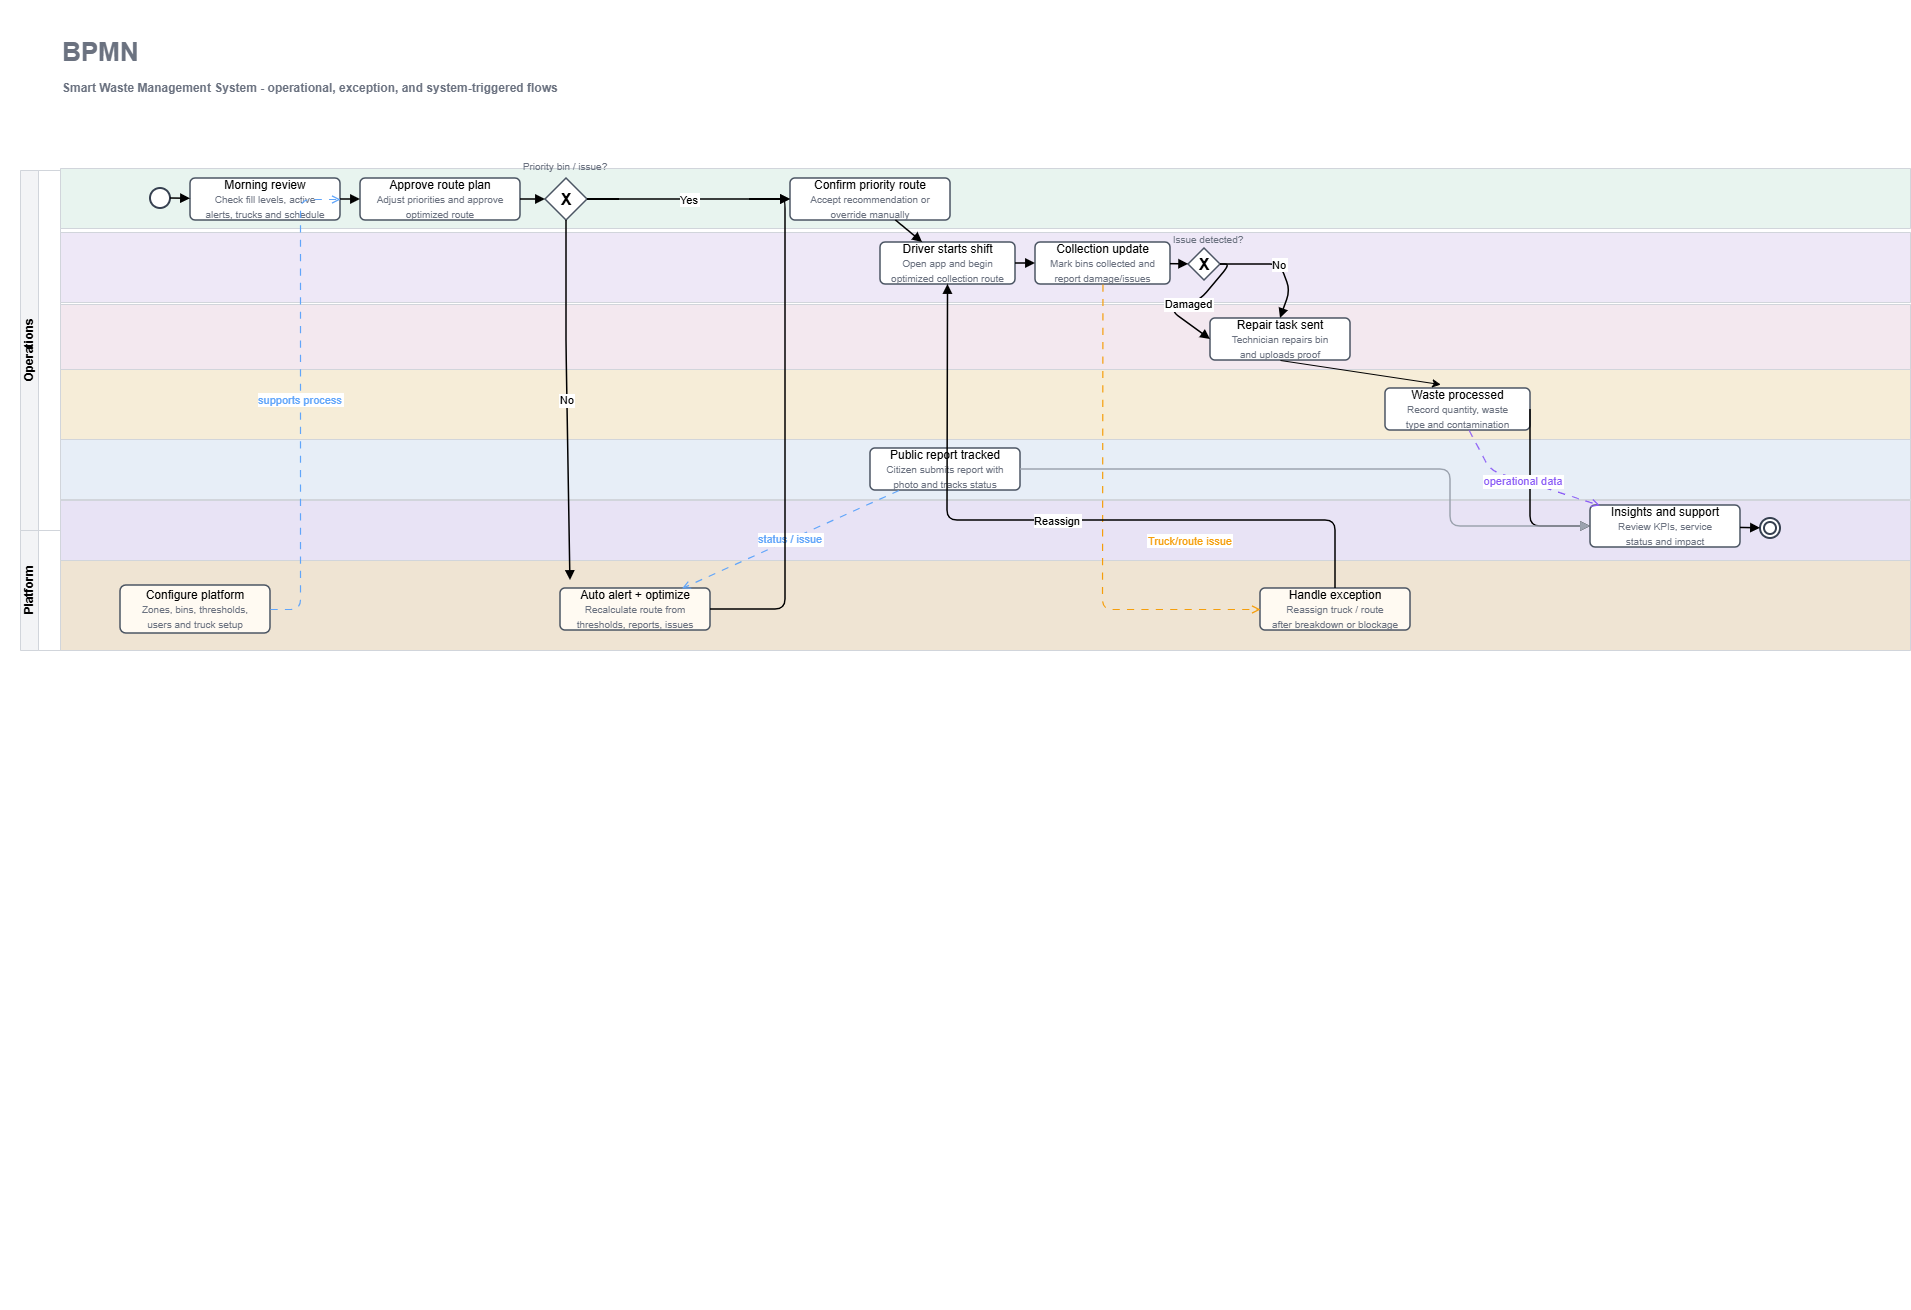

The diagram above was exported from draw.io. Its source (the exported page's mxGraphModel, read from the mxfile embedded in the PNG):
<mxGraphModel dx="1202" dy="664" grid="1" gridSize="10" guides="1" tooltips="1" connect="1" arrows="1" fold="1" page="1" pageScale="1" pageWidth="827" pageHeight="1169" math="0" shadow="0">
  <root>
    <mxCell id="0" />
    <mxCell id="1" parent="0" />
    <mxCell id="A8y5-3nKDzDWGrAcUcmd-14" parent="1" style="text;whiteSpace=wrap;html=1;" value="&#10;  &#10;    &#10;      &#10;        &#10;        &#10;&#10;        &#10;        &#10;          &#10;        &#10;&#10;        &#10;        &#10;          &#10;        &#10;&#10;        &#10;          &#10;        &#10;&#10;        &#10;        &#10;          &#10;        &#10;&#10;        &#10;          &#10;        &#10;&#10;        &#10;        &#10;          &#10;        &#10;&#10;        &#10;        &#10;          &#10;        &#10;&#10;        &#10;          &#10;        &#10;&#10;        &#10;        &#10;          &#10;        &#10;&#10;        &#10;          &#10;        &#10;&#10;        &#10;        &#10;          &#10;        &#10;&#10;        &#10;          &#10;        &#10;&#10;        &#10;          &#10;        &#10;&#10;        &#10;        &#10;          &#10;        &#10;&#10;        &#10;        &#10;        &#10;        &#10;        &#10;        &#10;        &#10;        &#10;        &#10;        &#10;        &#10;        &#10;        &#10;        &#10;&#10;      &#10;    &#10;  &#10;" vertex="1">
      <mxGeometry height="1310" width="30" as="geometry" />
    </mxCell>
    <mxCell id="A8y5-3nKDzDWGrAcUcmd-15" parent="1" style="text;whiteSpace=wrap;html=1;" value="&#10;  &#10;    &#10;      &#10;        &#10;        &#10;&#10;        &#10;        &#10;          &#10;        &#10;&#10;        &#10;        &#10;          &#10;        &#10;&#10;        &#10;          &#10;        &#10;&#10;        &#10;        &#10;          &#10;        &#10;&#10;        &#10;          &#10;        &#10;&#10;        &#10;        &#10;          &#10;        &#10;&#10;        &#10;        &#10;          &#10;        &#10;&#10;        &#10;          &#10;        &#10;&#10;        &#10;        &#10;          &#10;        &#10;&#10;        &#10;          &#10;        &#10;&#10;        &#10;        &#10;          &#10;        &#10;&#10;        &#10;          &#10;        &#10;&#10;        &#10;          &#10;        &#10;&#10;        &#10;        &#10;          &#10;        &#10;&#10;        &#10;        &#10;        &#10;        &#10;        &#10;        &#10;        &#10;        &#10;        &#10;        &#10;        &#10;        &#10;        &#10;        &#10;&#10;      &#10;    &#10;  &#10;" vertex="1">
      <mxGeometry height="1310" width="30" as="geometry" />
    </mxCell>
    <mxCell id="LEKFlY133Q95InvGMwBY-1" parent="1" style="text;html=1;strokeColor=none;fillColor=none;align=left;verticalAlign=top;whiteSpace=wrap;fontSize=26;fontStyle=1;fontColor=#1f2937;" value="&lt;font style=&quot;color: rgb(107, 114, 128);&quot;&gt;BPMN&lt;br&gt;&lt;/font&gt;&lt;font style=&quot;font-size: 12px; color: rgb(107, 114, 128);&quot;&gt;Smart Waste Management System - operational, exception, and system-triggered flows&lt;/font&gt;" vertex="1">
      <mxGeometry height="55" width="900" x="60" y="30" as="geometry" />
    </mxCell>
    <mxCell id="LEKFlY133Q95InvGMwBY-2" parent="1" style="swimlane;html=1;horizontal=0;startSize=18;rounded=0;fillColor=#f3f4f6;strokeColor=#d1d5db;fontSize=12;fontStyle=1;" value="Operations" vertex="1">
      <mxGeometry height="360" width="40" x="20" y="170" as="geometry" />
    </mxCell>
    <mxCell id="LEKFlY133Q95InvGMwBY-3" parent="1" style="swimlane;html=1;horizontal=0;startSize=18;rounded=0;fillColor=#f3f4f6;strokeColor=#d1d5db;fontSize=12;fontStyle=1;" value="Platform" vertex="1">
      <mxGeometry height="120" width="40" x="20" y="530" as="geometry" />
    </mxCell>
    <mxCell id="LEKFlY133Q95InvGMwBY-4" parent="1" style="swimlane;html=1;startSize=90;horizontal=1;rounded=0;fillColor=#e8f4ef;strokeColor=#d1d5db;fontSize=12;fontStyle=1;" value="" vertex="1">
      <mxGeometry height="60" width="1850" x="60" y="168" as="geometry" />
    </mxCell>
    <mxCell id="LEKFlY133Q95InvGMwBY-5" parent="1" style="swimlane;html=1;startSize=90;horizontal=1;rounded=0;fillColor=#eee8f7;strokeColor=#d1d5db;fontSize=12;fontStyle=1;" value="Driver" vertex="1">
      <mxGeometry height="70" width="1850" x="60" y="232" as="geometry" />
    </mxCell>
    <mxCell id="LEKFlY133Q95InvGMwBY-6" parent="1" style="swimlane;html=1;startSize=90;horizontal=1;rounded=0;fillColor=#f3e8ef;strokeColor=#d1d5db;fontSize=12;fontStyle=1;" value="" vertex="1">
      <mxGeometry height="70" width="1850" x="60" y="304" as="geometry" />
    </mxCell>
    <mxCell id="LEKFlY133Q95InvGMwBY-7" parent="1" style="swimlane;html=1;startSize=90;horizontal=1;rounded=0;fillColor=#f6edd8;strokeColor=#d1d5db;fontSize=12;fontStyle=1;" value="" vertex="1">
      <mxGeometry height="71" width="1850" x="60" y="369" as="geometry" />
    </mxCell>
    <mxCell id="LEKFlY133Q95InvGMwBY-8" parent="1" style="swimlane;html=1;startSize=90;horizontal=1;rounded=0;fillColor=#e7eef7;strokeColor=#d1d5db;fontSize=12;fontStyle=1;" value="" vertex="1">
      <mxGeometry height="60" width="1850" x="60" y="439" as="geometry" />
    </mxCell>
    <mxCell id="LEKFlY133Q95InvGMwBY-22" parent="LEKFlY133Q95InvGMwBY-8" style="rounded=1;whiteSpace=wrap;html=1;arcSize=12;strokeWidth=1.5;fillColor=#ffffff;strokeColor=#4b5563;fontSize=12;spacing=6;" value="Public report tracked&#10;&lt;font style=&quot;font-size:10px;color:#6b7280;&quot;&gt;Citizen submits report with&#10;photo and tracks status&lt;/font&gt;" vertex="1">
      <mxGeometry height="42" width="150" x="810" y="9" as="geometry" />
    </mxCell>
    <mxCell id="LEKFlY133Q95InvGMwBY-9" parent="1" style="swimlane;html=1;startSize=90;horizontal=1;rounded=0;fillColor=#e8e3f5;strokeColor=#d1d5db;fontSize=12;fontStyle=1;" value="" vertex="1">
      <mxGeometry height="60" width="1850" x="60" y="500" as="geometry" />
    </mxCell>
    <mxCell id="LEKFlY133Q95InvGMwBY-10" parent="1" style="swimlane;html=1;startSize=90;horizontal=1;rounded=0;fillColor=#efe4d3;strokeColor=#d1d5db;fontSize=12;fontStyle=1;" value="" vertex="1">
      <mxGeometry height="90" width="1850" x="60" y="560" as="geometry" />
    </mxCell>
    <mxCell id="LEKFlY133Q95InvGMwBY-11" parent="1" style="ellipse;whiteSpace=wrap;html=1;aspect=fixed;strokeWidth=2;fillColor=#ffffff;strokeColor=#374151;" value="" vertex="1">
      <mxGeometry height="20" width="20" x="150" y="188" as="geometry" />
    </mxCell>
    <mxCell id="LEKFlY133Q95InvGMwBY-12" parent="1" style="rounded=1;whiteSpace=wrap;html=1;arcSize=12;strokeWidth=1.5;fillColor=#fffaf2;strokeColor=#4b5563;fontSize=12;spacing=6;" value="Configure platform&#10;&lt;font style=&quot;font-size:10px;color:#6b7280;&quot;&gt;Zones, bins, thresholds,&#10;users and truck setup&lt;/font&gt;" vertex="1">
      <mxGeometry height="48" width="150" x="120" y="585" as="geometry" />
    </mxCell>
    <mxCell id="LEKFlY133Q95InvGMwBY-13" parent="1" style="rounded=1;whiteSpace=wrap;html=1;arcSize=12;strokeWidth=1.5;fillColor=#ffffff;strokeColor=#4b5563;fontSize=12;spacing=6;" value="Morning review&#10;&lt;font style=&quot;font-size:10px;color:#6b7280;&quot;&gt;Check fill levels, active&#10;alerts, trucks and schedule&lt;/font&gt;" vertex="1">
      <mxGeometry height="42" width="150" x="190" y="178" as="geometry" />
    </mxCell>
    <mxCell id="LEKFlY133Q95InvGMwBY-14" parent="1" style="rounded=1;whiteSpace=wrap;html=1;arcSize=12;strokeWidth=1.5;fillColor=#ffffff;strokeColor=#4b5563;fontSize=12;spacing=6;" value="Approve route plan&#10;&lt;font style=&quot;font-size:10px;color:#6b7280;&quot;&gt;Adjust priorities and approve&#10;optimized route&lt;/font&gt;" vertex="1">
      <mxGeometry height="42" width="160" x="360" y="178" as="geometry" />
    </mxCell>
    <mxCell id="LEKFlY133Q95InvGMwBY-15" parent="1" style="rhombus;whiteSpace=wrap;html=1;strokeWidth=1.5;fillColor=#ffffff;strokeColor=#4b5563;fontSize=16;fontStyle=1;" value="X" vertex="1">
      <mxGeometry height="42" width="42" x="545" y="178" as="geometry" />
    </mxCell>
    <mxCell id="LEKFlY133Q95InvGMwBY-16" parent="1" style="rounded=1;whiteSpace=wrap;html=1;arcSize=12;strokeWidth=1.5;fillColor=#ffffff;strokeColor=#4b5563;fontSize=12;spacing=6;" value="Confirm priority route&#10;&lt;font style=&quot;font-size:10px;color:#6b7280;&quot;&gt;Accept recommendation or&#10;override manually&lt;/font&gt;" vertex="1">
      <mxGeometry height="42" width="160" x="790" y="178" as="geometry" />
    </mxCell>
    <mxCell id="LEKFlY133Q95InvGMwBY-17" parent="1" style="rounded=1;whiteSpace=wrap;html=1;arcSize=12;strokeWidth=1.5;fillColor=#ffffff;strokeColor=#4b5563;fontSize=12;spacing=6;" value="Driver starts shift&#10;&lt;font style=&quot;font-size:10px;color:#6b7280;&quot;&gt;Open app and begin&#10;optimized collection route&lt;/font&gt;" vertex="1">
      <mxGeometry height="42" width="135" x="880" y="242" as="geometry" />
    </mxCell>
    <mxCell id="LEKFlY133Q95InvGMwBY-18" parent="1" style="rounded=1;whiteSpace=wrap;html=1;arcSize=12;strokeWidth=1.5;fillColor=#ffffff;strokeColor=#4b5563;fontSize=12;spacing=6;" value="Collection update&#10;&lt;font style=&quot;font-size:10px;color:#6b7280;&quot;&gt;Mark bins collected and&#10;report damage/issues&lt;/font&gt;" vertex="1">
      <mxGeometry height="42" width="135" x="1035" y="242" as="geometry" />
    </mxCell>
    <mxCell id="LEKFlY133Q95InvGMwBY-19" parent="1" style="rhombus;whiteSpace=wrap;html=1;strokeWidth=1.5;fillColor=#ffffff;strokeColor=#4b5563;fontSize=16;fontStyle=1;" value="X" vertex="1">
      <mxGeometry height="32" width="32" x="1188" y="248" as="geometry" />
    </mxCell>
    <mxCell id="LEKFlY133Q95InvGMwBY-20" parent="1" style="rounded=1;whiteSpace=wrap;html=1;arcSize=12;strokeWidth=1.5;fillColor=#ffffff;strokeColor=#4b5563;fontSize=12;spacing=6;" value="Repair task sent&#10;&lt;font style=&quot;font-size:10px;color:#6b7280;&quot;&gt;Technician repairs bin&#10;and uploads proof&lt;/font&gt;" vertex="1">
      <mxGeometry height="42" width="140" x="1210" y="318" as="geometry" />
    </mxCell>
    <mxCell id="LEKFlY133Q95InvGMwBY-21" parent="1" style="rounded=1;whiteSpace=wrap;html=1;arcSize=12;strokeWidth=1.5;fillColor=#ffffff;strokeColor=#4b5563;fontSize=12;spacing=6;" value="Waste processed&#10;&lt;font style=&quot;font-size:10px;color:#6b7280;&quot;&gt;Record quantity, waste&#10;type and contamination&lt;/font&gt;" vertex="1">
      <mxGeometry height="42" width="145" x="1385" y="388" as="geometry" />
    </mxCell>
    <mxCell id="LEKFlY133Q95InvGMwBY-23" parent="1" style="rounded=1;whiteSpace=wrap;html=1;arcSize=12;strokeWidth=1.5;fillColor=#ffffff;strokeColor=#4b5563;fontSize=12;spacing=6;" value="Insights and support&#10;&lt;font style=&quot;font-size:10px;color:#6b7280;&quot;&gt;Review KPIs, service&#10;status and impact&lt;/font&gt;" vertex="1">
      <mxGeometry height="42" width="150" x="1590" y="505" as="geometry" />
    </mxCell>
    <mxCell id="LEKFlY133Q95InvGMwBY-24" parent="1" style="ellipse;whiteSpace=wrap;html=1;aspect=fixed;strokeWidth=2;fillColor=#ffffff;strokeColor=#374151;" value="" vertex="1">
      <mxGeometry height="20" width="20" x="1760" y="518" as="geometry" />
    </mxCell>
    <mxCell id="LEKFlY133Q95InvGMwBY-25" parent="1" style="ellipse;whiteSpace=wrap;html=1;aspect=fixed;strokeWidth=2;fillColor=none;strokeColor=#374151;" value="" vertex="1">
      <mxGeometry height="12" width="12" x="1764" y="522" as="geometry" />
    </mxCell>
    <mxCell id="LEKFlY133Q95InvGMwBY-26" parent="1" style="rounded=1;whiteSpace=wrap;html=1;arcSize=12;strokeWidth=1.5;fillColor=#fffaf2;strokeColor=#4b5563;fontSize=12;spacing=6;" value="Auto alert + optimize&#10;&lt;font style=&quot;font-size:10px;color:#6b7280;&quot;&gt;Recalculate route from&#10;thresholds, reports, issues&lt;/font&gt;" vertex="1">
      <mxGeometry height="42" width="150" x="560" y="588" as="geometry" />
    </mxCell>
    <mxCell id="LEKFlY133Q95InvGMwBY-27" parent="1" style="rounded=1;whiteSpace=wrap;html=1;arcSize=12;strokeWidth=1.5;fillColor=#fffaf2;strokeColor=#4b5563;fontSize=12;spacing=6;" value="Handle exception&#10;&lt;font style=&quot;font-size:10px;color:#6b7280;&quot;&gt;Reassign truck / route&#10;after breakdown or blockage&lt;/font&gt;" vertex="1">
      <mxGeometry height="42" width="150" x="1260" y="588" as="geometry" />
    </mxCell>
    <mxCell id="LEKFlY133Q95InvGMwBY-28" parent="1" style="text;html=1;strokeColor=none;fillColor=none;align=center;verticalAlign=middle;whiteSpace=wrap;fontSize=10;fontColor=#6b7280;" value="Priority bin / issue?" vertex="1">
      <mxGeometry height="16" width="90" x="520" y="158" as="geometry" />
    </mxCell>
    <mxCell id="LEKFlY133Q95InvGMwBY-29" parent="1" style="text;html=1;strokeColor=none;fillColor=none;align=center;verticalAlign=middle;whiteSpace=wrap;fontSize=10;fontColor=#6b7280;" value="Issue detected?" vertex="1">
      <mxGeometry height="14" width="80" x="1168" y="232" as="geometry" />
    </mxCell>
    <mxCell id="LEKFlY133Q95InvGMwBY-30" edge="1" parent="1" source="LEKFlY133Q95InvGMwBY-11" style="endArrow=block;endFill=1;strokeWidth=1.5;rounded=0;orthogonalLoop=1;" target="LEKFlY133Q95InvGMwBY-13" value="">
      <mxGeometry relative="1" as="geometry" />
    </mxCell>
    <mxCell id="LEKFlY133Q95InvGMwBY-31" edge="1" parent="1" source="LEKFlY133Q95InvGMwBY-13" style="endArrow=block;endFill=1;strokeWidth=1.5;" target="LEKFlY133Q95InvGMwBY-14" value="">
      <mxGeometry relative="1" as="geometry" />
    </mxCell>
    <mxCell id="LEKFlY133Q95InvGMwBY-32" edge="1" parent="1" source="LEKFlY133Q95InvGMwBY-14" style="endArrow=block;endFill=1;strokeWidth=1.5;" target="LEKFlY133Q95InvGMwBY-15" value="">
      <mxGeometry relative="1" as="geometry" />
    </mxCell>
    <mxCell id="LEKFlY133Q95InvGMwBY-33" edge="1" parent="1" source="LEKFlY133Q95InvGMwBY-15" style="endArrow=block;endFill=1;strokeWidth=1.5;entryX=0;entryY=0.5;entryDx=0;entryDy=0;" target="LEKFlY133Q95InvGMwBY-16" value="Yes">
      <mxGeometry relative="1" as="geometry">
        <Array as="points">
          <mxPoint x="675" y="199" />
          <mxPoint x="675" y="199" />
        </Array>
      </mxGeometry>
    </mxCell>
    <mxCell id="LEKFlY133Q95InvGMwBY-34" edge="1" parent="1" source="LEKFlY133Q95InvGMwBY-15" style="endArrow=block;endFill=1;strokeWidth=1.5;" value="No">
      <mxGeometry relative="1" as="geometry">
        <Array as="points">
          <mxPoint x="566" y="350" />
        </Array>
        <mxPoint x="570" y="580" as="targetPoint" />
      </mxGeometry>
    </mxCell>
    <mxCell id="LEKFlY133Q95InvGMwBY-35" edge="1" parent="1" source="LEKFlY133Q95InvGMwBY-16" style="endArrow=block;endFill=1;strokeWidth=1.5;" target="LEKFlY133Q95InvGMwBY-17" value="">
      <mxGeometry relative="1" as="geometry" />
    </mxCell>
    <mxCell id="LEKFlY133Q95InvGMwBY-36" edge="1" parent="1" source="LEKFlY133Q95InvGMwBY-17" style="endArrow=block;endFill=1;strokeWidth=1.5;" target="LEKFlY133Q95InvGMwBY-18" value="">
      <mxGeometry relative="1" as="geometry" />
    </mxCell>
    <mxCell id="LEKFlY133Q95InvGMwBY-37" edge="1" parent="1" source="LEKFlY133Q95InvGMwBY-18" style="endArrow=block;endFill=1;strokeWidth=1.5;" target="LEKFlY133Q95InvGMwBY-19" value="">
      <mxGeometry relative="1" as="geometry" />
    </mxCell>
    <mxCell id="LEKFlY133Q95InvGMwBY-38" edge="1" parent="1" source="LEKFlY133Q95InvGMwBY-19" style="endArrow=block;endFill=1;strokeWidth=1.5;entryX=0.1;entryY=0.5;entryDx=0;entryDy=0;" target="LEKFlY133Q95InvGMwBY-20" value="Damaged">
      <mxGeometry relative="1" as="geometry">
        <Array as="points">
          <mxPoint x="1230" y="264" />
          <mxPoint x="1200" y="300" />
          <mxPoint x="1170" y="310" />
        </Array>
      </mxGeometry>
    </mxCell>
    <mxCell id="LEKFlY133Q95InvGMwBY-39" edge="1" parent="1" source="LEKFlY133Q95InvGMwBY-19" style="endArrow=block;endFill=1;strokeWidth=1.5;entryX=0.5;entryY=0;entryDx=0;entryDy=0;" target="LEKFlY133Q95InvGMwBY-20" value="No">
      <mxGeometry relative="1" as="geometry">
        <Array as="points">
          <mxPoint x="1280" y="264" />
          <mxPoint x="1290" y="290" />
        </Array>
      </mxGeometry>
    </mxCell>
    <mxCell id="LEKFlY133Q95InvGMwBY-41" edge="1" parent="1" source="LEKFlY133Q95InvGMwBY-21" style="endArrow=block;endFill=1;strokeWidth=1.5;" target="LEKFlY133Q95InvGMwBY-23" value="">
      <mxGeometry relative="1" as="geometry">
        <Array as="points">
          <mxPoint x="1530" y="409" />
          <mxPoint x="1530" y="526" />
        </Array>
      </mxGeometry>
    </mxCell>
    <mxCell id="LEKFlY133Q95InvGMwBY-42" edge="1" parent="1" source="LEKFlY133Q95InvGMwBY-23" style="endArrow=block;endFill=1;strokeWidth=1.5;" target="LEKFlY133Q95InvGMwBY-24" value="">
      <mxGeometry relative="1" as="geometry" />
    </mxCell>
    <mxCell id="LEKFlY133Q95InvGMwBY-43" edge="1" parent="1" source="LEKFlY133Q95InvGMwBY-12" style="dashed=1;endArrow=open;endFill=0;strokeWidth=1.2;dashPattern=6 6;strokeColor=#60a5fa;fontColor=#60a5fa;" target="LEKFlY133Q95InvGMwBY-13" value="supports process">
      <mxGeometry relative="1" as="geometry">
        <Array as="points">
          <mxPoint x="300" y="609" />
          <mxPoint x="300" y="199" />
        </Array>
      </mxGeometry>
    </mxCell>
    <mxCell id="LEKFlY133Q95InvGMwBY-44" edge="1" parent="1" source="LEKFlY133Q95InvGMwBY-22" style="dashed=1;endArrow=open;endFill=0;strokeWidth=1.2;dashPattern=6 6;strokeColor=#60a5fa;fontColor=#60a5fa;" target="LEKFlY133Q95InvGMwBY-26" value="status / issue">
      <mxGeometry relative="1" as="geometry" />
    </mxCell>
    <mxCell id="LEKFlY133Q95InvGMwBY-45" edge="1" parent="1" source="LEKFlY133Q95InvGMwBY-18" style="dashed=1;endArrow=open;endFill=0;strokeWidth=1.2;dashPattern=6 6;strokeColor=#f59e0b;fontColor=#f59e0b;" target="LEKFlY133Q95InvGMwBY-27" value="Truck/route issue">
      <mxGeometry relative="1" x="0.7101" y="69" as="geometry">
        <mxPoint as="offset" />
        <Array as="points">
          <mxPoint x="1102" y="609" />
        </Array>
      </mxGeometry>
    </mxCell>
    <mxCell id="LEKFlY133Q95InvGMwBY-46" edge="1" parent="1" source="LEKFlY133Q95InvGMwBY-21" style="dashed=1;endArrow=open;endFill=0;strokeWidth=1.2;dashPattern=6 6;strokeColor=#8b5cf6;fontColor=#8b5cf6;" target="LEKFlY133Q95InvGMwBY-23" value="operational data">
      <mxGeometry relative="1" as="geometry">
        <Array as="points">
          <mxPoint x="1490" y="470" />
        </Array>
      </mxGeometry>
    </mxCell>
    <mxCell id="LEKFlY133Q95InvGMwBY-47" edge="1" parent="1" source="LEKFlY133Q95InvGMwBY-27" style="endArrow=block;endFill=1;strokeWidth=1.5;" target="LEKFlY133Q95InvGMwBY-17" value="Reassign">
      <mxGeometry relative="1" as="geometry">
        <Array as="points">
          <mxPoint x="1335" y="520" />
          <mxPoint x="947" y="520" />
        </Array>
      </mxGeometry>
    </mxCell>
    <mxCell id="LEKFlY133Q95InvGMwBY-48" edge="1" parent="1" source="LEKFlY133Q95InvGMwBY-26" style="endArrow=block;endFill=1;strokeWidth=1.5;" target="LEKFlY133Q95InvGMwBY-16" value="">
      <mxGeometry relative="1" as="geometry">
        <Array as="points">
          <mxPoint x="785" y="609" />
          <mxPoint x="785" y="199" />
        </Array>
      </mxGeometry>
    </mxCell>
    <mxCell id="LEKFlY133Q95InvGMwBY-49" edge="1" parent="1" source="LEKFlY133Q95InvGMwBY-22" style="endArrow=block;endFill=1;strokeWidth=1.5;strokeColor=#9ca3af;" target="LEKFlY133Q95InvGMwBY-23" value="">
      <mxGeometry relative="1" as="geometry">
        <Array as="points">
          <mxPoint x="1450" y="469" />
          <mxPoint x="1450" y="526" />
        </Array>
      </mxGeometry>
    </mxCell>
    <mxCell id="LEKFlY133Q95InvGMwBY-63" edge="1" parent="1" source="LEKFlY133Q95InvGMwBY-20" style="endArrow=classic;html=1;rounded=0;exitX=0.5;exitY=1;exitDx=0;exitDy=0;entryX=0.381;entryY=-0.093;entryDx=0;entryDy=0;entryPerimeter=0;" target="LEKFlY133Q95InvGMwBY-21" value="">
      <mxGeometry height="50" relative="1" width="50" as="geometry">
        <mxPoint x="1190" y="470" as="sourcePoint" />
        <mxPoint x="1240" y="420" as="targetPoint" />
      </mxGeometry>
    </mxCell>
  </root>
</mxGraphModel>